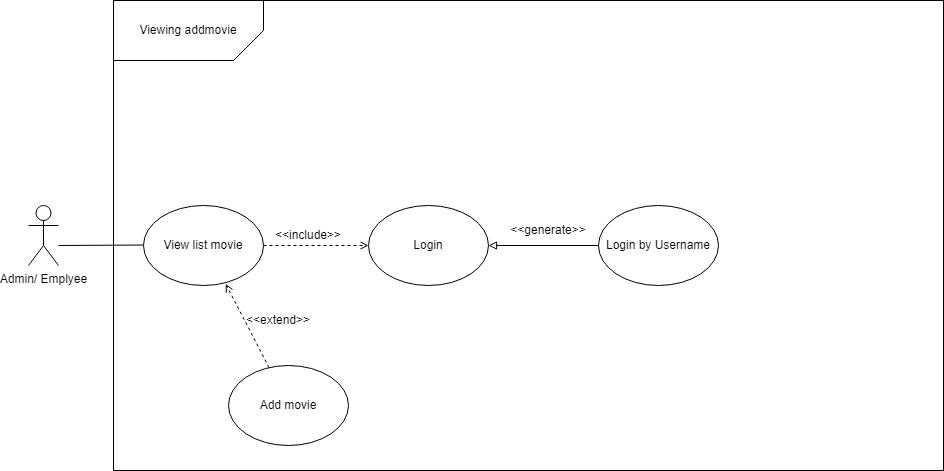

The diagram above was exported from draw.io. Its source (the exported page's mxGraphModel, read from the mxfile embedded in the PNG):
<mxGraphModel dx="1038" dy="588" grid="1" gridSize="10" guides="1" tooltips="1" connect="1" arrows="1" fold="1" page="1" pageScale="1" pageWidth="827" pageHeight="1169" math="0" shadow="0">
  <root>
    <mxCell id="0" />
    <mxCell id="1" parent="0" />
    <mxCell id="2IAazLa1MMrhFHKsO_q4-18" value="" style="rounded=0;whiteSpace=wrap;html=1;verticalAlign=top;" parent="1" vertex="1">
      <mxGeometry x="165" y="125" width="830" height="470" as="geometry" />
    </mxCell>
    <mxCell id="2IAazLa1MMrhFHKsO_q4-1" value="Admin/ Emplyee" style="shape=umlActor;verticalLabelPosition=bottom;verticalAlign=top;html=1;outlineConnect=0;" parent="1" vertex="1">
      <mxGeometry x="80" y="330" width="30" height="60" as="geometry" />
    </mxCell>
    <mxCell id="2IAazLa1MMrhFHKsO_q4-10" style="rounded=0;orthogonalLoop=1;jettySize=auto;html=1;endArrow=none;endFill=0;" parent="1" edge="1">
      <mxGeometry relative="1" as="geometry">
        <mxPoint x="110" y="370" as="sourcePoint" />
        <mxPoint x="200" y="369.5" as="targetPoint" />
      </mxGeometry>
    </mxCell>
    <mxCell id="5ONQ9TK1G-C37r1VRrtA-1" style="rounded=0;orthogonalLoop=1;jettySize=auto;html=1;entryX=0.685;entryY=0.98;entryDx=0;entryDy=0;entryPerimeter=0;dashed=1;endArrow=open;endFill=0;" parent="1" source="2IAazLa1MMrhFHKsO_q4-4" target="2IAazLa1MMrhFHKsO_q4-5" edge="1">
      <mxGeometry relative="1" as="geometry" />
    </mxCell>
    <mxCell id="2IAazLa1MMrhFHKsO_q4-4" value="Add movie" style="ellipse;whiteSpace=wrap;html=1;" parent="1" vertex="1">
      <mxGeometry x="280" y="490" width="120" height="80" as="geometry" />
    </mxCell>
    <mxCell id="2IAazLa1MMrhFHKsO_q4-12" style="edgeStyle=none;rounded=0;orthogonalLoop=1;jettySize=auto;html=1;dashed=1;endArrow=open;endFill=0;" parent="1" source="2IAazLa1MMrhFHKsO_q4-5" target="2IAazLa1MMrhFHKsO_q4-6" edge="1">
      <mxGeometry relative="1" as="geometry" />
    </mxCell>
    <mxCell id="2IAazLa1MMrhFHKsO_q4-5" value="View list movie" style="ellipse;whiteSpace=wrap;html=1;" parent="1" vertex="1">
      <mxGeometry x="195" y="330" width="120" height="80" as="geometry" />
    </mxCell>
    <mxCell id="2IAazLa1MMrhFHKsO_q4-6" value="Login" style="ellipse;whiteSpace=wrap;html=1;" parent="1" vertex="1">
      <mxGeometry x="420" y="330" width="120" height="80" as="geometry" />
    </mxCell>
    <mxCell id="2IAazLa1MMrhFHKsO_q4-14" style="edgeStyle=none;rounded=0;orthogonalLoop=1;jettySize=auto;html=1;endArrow=block;endFill=0;" parent="1" source="2IAazLa1MMrhFHKsO_q4-8" target="2IAazLa1MMrhFHKsO_q4-6" edge="1">
      <mxGeometry relative="1" as="geometry" />
    </mxCell>
    <mxCell id="2IAazLa1MMrhFHKsO_q4-8" value="Login by Username" style="ellipse;whiteSpace=wrap;html=1;" parent="1" vertex="1">
      <mxGeometry x="650" y="330" width="120" height="80" as="geometry" />
    </mxCell>
    <mxCell id="2IAazLa1MMrhFHKsO_q4-17" value="&amp;lt;&amp;lt;include&amp;gt;&amp;gt;" style="text;html=1;strokeColor=none;fillColor=none;align=center;verticalAlign=middle;whiteSpace=wrap;rounded=0;dashed=1;" parent="1" vertex="1">
      <mxGeometry x="330" y="345" width="60" height="30" as="geometry" />
    </mxCell>
    <mxCell id="2IAazLa1MMrhFHKsO_q4-22" value="" style="shape=card;whiteSpace=wrap;html=1;rotation=-180;" parent="1" vertex="1">
      <mxGeometry x="165" y="125" width="150" height="60" as="geometry" />
    </mxCell>
    <mxCell id="2IAazLa1MMrhFHKsO_q4-24" value="&lt;span style=&quot;background-color: rgb(255, 255, 255);&quot;&gt;Viewing addmovie&lt;/span&gt;" style="text;html=1;strokeColor=none;fillColor=none;align=center;verticalAlign=middle;whiteSpace=wrap;rounded=0;" parent="1" vertex="1">
      <mxGeometry x="185" y="140" width="110" height="30" as="geometry" />
    </mxCell>
    <mxCell id="5ONQ9TK1G-C37r1VRrtA-2" value="&amp;lt;&amp;lt;extend&amp;gt;&amp;gt;" style="text;html=1;strokeColor=none;fillColor=none;align=center;verticalAlign=middle;whiteSpace=wrap;rounded=0;dashed=1;" parent="1" vertex="1">
      <mxGeometry x="300" y="430" width="60" height="30" as="geometry" />
    </mxCell>
    <mxCell id="5ONQ9TK1G-C37r1VRrtA-3" value="&amp;lt;&amp;lt;generate&amp;gt;&amp;gt;" style="text;html=1;strokeColor=none;fillColor=none;align=center;verticalAlign=middle;whiteSpace=wrap;rounded=0;dashed=1;" parent="1" vertex="1">
      <mxGeometry x="570" y="340" width="60" height="30" as="geometry" />
    </mxCell>
  </root>
</mxGraphModel>